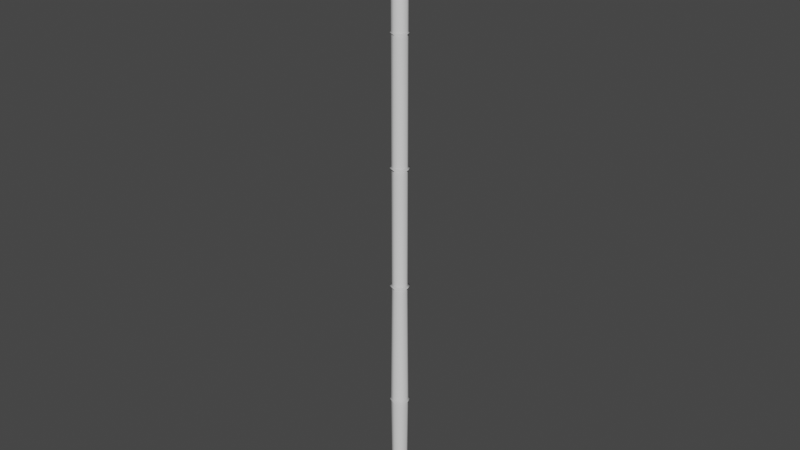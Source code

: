 # Source: bambu.blend  (saved by Blender 2.83.19; exported with 4.5.12 LTS)
import bpy
from mathutils import Matrix  # noqa: F401  (used for matrix-valued properties, if any)

bpy.ops.wm.read_factory_settings(use_empty=True)
scene = bpy.context.scene
scene.name = 'Scene'

# ---- collections
col_collection = bpy.data.collections.new('Collection'); scene.collection.children.link(col_collection)

# ---- world
world_world = bpy.data.worlds.new('World'); scene.world = world_world
world_world.use_nodes = True; world_world.node_tree.nodes.clear()
_N = world_world.node_tree.nodes; _L = world_world.node_tree.links
n0 = _N.new('ShaderNodeOutputWorld'); n0.name = 'World Output'; n0.location = (300, 300)
n1 = _N.new('ShaderNodeBackground'); n1.name = 'Background'; n1.location = (10, 300)
n1.inputs[0].default_value = (0.05088, 0.05088, 0.05088, 1.0)
_L.new(n1.outputs[0], n0.inputs[0])
n0.is_active_output = True
world_world.color = (0.05088, 0.05088, 0.05088)
world_world.use_sun_shadow = False
world_world.sun_shadow_jitter_overblur = 0.0

# ---- meshes
me_cylinder = bpy.data.meshes.new('Cylinder')
me_cylinder.from_pydata([(0.0, 1.0, -1.0), (0.0, 1.0, 1.0), (0.7071, 0.7071, -1.0), (0.7071, 0.7071, 1.0), (1.0, -4.371e-08, -1.0), (1.0, -4.371e-08, 1.0), (0.7071, -0.7071, -1.0), (0.7071, -0.7071, 1.0), (-8.742e-08, -1.0, -1.0), (-8.742e-08, -1.0, 1.0), (-0.7071, -0.7071, -1.0), (-0.7071, -0.7071, 1.0), (-1.0, 1.192e-08, -1.0), (-1.0, 1.192e-08, 1.0), (-0.7071, 0.7071, -1.0), (-0.7071, 0.7071, 1.0), (0.0, 1.0, 0.5796), (0.0, 1.0, 0.5855), (0.7071, 0.7071, 0.5855), (0.7071, 0.7071, 0.5796), (1.0, -4.371e-08, 0.5855), (1.0, -4.371e-08, 0.5796), (0.7071, -0.7071, 0.5855), (0.7071, -0.7071, 0.5796), (-8.742e-08, -1.0, 0.5855), (-8.742e-08, -1.0, 0.5796), (-0.7071, -0.7071, 0.5855), (-0.7071, -0.7071, 0.5796), (-1.0, 1.192e-08, 0.5855), (-1.0, 1.192e-08, 0.5796), (-0.7071, 0.7071, 0.5855), (-0.7071, 0.7071, 0.5796), (0.0, 1.0, -0.21), (0.0, 1.0, -0.1986), (0.0, 1.0, 0.1795), (0.0, 1.0, 0.1882), (0.7071, 0.7071, 0.1882), (0.7071, 0.7071, 0.1795), (0.7071, 0.7071, -0.1986), (0.7071, 0.7071, -0.21), (1.0, -4.371e-08, 0.1882), (1.0, -4.371e-08, 0.1795), (1.0, -4.371e-08, -0.1986), (1.0, -4.371e-08, -0.21), (0.7071, -0.7071, 0.1882), (0.7071, -0.7071, 0.1795), (0.7071, -0.7071, -0.1986), (0.7071, -0.7071, -0.21), (-8.742e-08, -1.0, 0.1882), (-8.742e-08, -1.0, 0.1795), (-8.742e-08, -1.0, -0.1986), (-8.742e-08, -1.0, -0.21), (-0.7071, -0.7071, 0.1882), (-0.7071, -0.7071, 0.1795), (-0.7071, -0.7071, -0.1986), (-0.7071, -0.7071, -0.21), (-1.0, 1.192e-08, 0.1882), (-1.0, 1.192e-08, 0.1795), (-1.0, 1.192e-08, -0.1986), (-1.0, 1.192e-08, -0.21), (-0.7071, 0.7071, 0.1882), (-0.7071, 0.7071, 0.1795), (-0.7071, 0.7071, -0.1986), (-0.7071, 0.7071, -0.21), (1.535e-09, 1.315, -0.6179), (-8.729e-09, 1.141, -0.6125), (0.8065, -0.8065, -0.6125), (0.9299, 0.9299, -0.6179), (-1.084e-07, -1.141, -0.6125), (1.315, -5.815e-08, -0.6179), (-0.8065, -0.8065, -0.6125), (0.9299, -0.9299, -0.6179), (1.141, -5.338e-08, -0.6125), (-1.134e-07, -1.315, -0.6179), (0.8065, 0.8065, -0.6125), (-0.9299, -0.9299, -0.6179), (-0.8065, 0.8065, -0.6125), (-1.315, 1.501e-08, -0.6179), (-1.141, 1.008e-08, -0.6125), (-0.9299, 0.9299, -0.6179), (1.653e-09, 1.265, -0.2032), (0.8942, 0.8942, -0.2032), (1.265, -5.693e-08, -0.2032), (0.8942, -0.8942, -0.2032), (-1.089e-07, -1.265, -0.2032), (-0.8942, -0.8942, -0.2032), (-1.265, 1.343e-08, -0.2032), (-0.8942, 0.8942, -0.2032), (1.436e-09, 1.23, 0.1843), (0.8695, 0.8695, 0.1843), (1.23, -5.519e-08, 0.1843), (0.8695, -0.8695, 0.1843), (-1.061e-07, -1.23, 0.1843), (-0.8695, -0.8695, 0.1843), (-1.23, 1.323e-08, 0.1843), (-0.8695, 0.8695, 0.1843), (1.313e-09, 1.142, 0.5829), (0.8077, 0.8077, 0.5829), (1.142, -5.082e-08, 0.5829), (0.8077, -0.8077, 0.5829), (-9.854e-08, -1.142, 0.5829), (-0.8077, -0.8077, 0.5829), (-1.142, 1.273e-08, 0.5829), (-0.8077, 0.8077, 0.5829), (-0.8057, -0.8057, -0.6243), (-1.084e-07, -1.139, -0.6243), (-0.8057, 0.8057, -0.6243), (-1.139, 1.007e-08, -0.6243), (1.139, -5.332e-08, -0.6243), (0.8057, -0.8057, -0.6243), (-8.736e-09, 1.139, -0.6243), (0.8057, 0.8057, -0.6243)], [], [(17, 1, 3, 18), (18, 3, 5, 20), (20, 5, 7, 22), (22, 7, 9, 24), (24, 9, 11, 26), (26, 11, 13, 28), (3, 1, 15, 13, 11, 9, 7, 5), (28, 13, 15, 30), (30, 15, 1, 17), (0, 2, 4, 6, 8, 10, 12, 14), (107, 77, 79, 106), (43, 47, 66, 72), (60, 31, 16, 35), (27, 101, 102, 29), (104, 75, 77, 107), (65, 64, 79, 76), (56, 29, 31, 60), (18, 20, 98, 97), (105, 73, 75, 104), (51, 55, 70, 68), (52, 27, 29, 56), (22, 24, 100, 99), (109, 71, 73, 105), (111, 67, 69, 108), (48, 25, 27, 52), (19, 16, 96, 97), (108, 69, 71, 109), (77, 78, 76, 79), (44, 23, 25, 48), (26, 28, 102, 101), (40, 21, 23, 44), (23, 21, 98, 99), (110, 64, 67, 111), (36, 19, 21, 40), (30, 17, 96, 103), (39, 43, 72, 74), (35, 16, 19, 36), (27, 25, 100, 101), (106, 79, 64, 110), (51, 47, 83, 84), (33, 34, 37, 38), (60, 35, 88, 95), (43, 39, 81, 82), (38, 37, 41, 42), (52, 56, 94, 93), (62, 33, 80, 87), (42, 41, 45, 46), (16, 31, 103, 96), (51, 68, 66, 47), (54, 58, 86, 85), (46, 45, 49, 50), (44, 48, 92, 91), (37, 34, 88, 89), (50, 49, 53, 54), (61, 57, 94, 95), (75, 70, 78, 77), (46, 50, 84, 83), (54, 53, 57, 58), (36, 40, 90, 89), (63, 59, 86, 87), (58, 57, 61, 62), (53, 49, 92, 93), (32, 65, 76, 63), (38, 42, 82, 81), (62, 61, 34, 33), (45, 41, 90, 91), (78, 59, 63, 76), (70, 55, 59, 78), (68, 70, 75, 73), (68, 73, 71, 66), (72, 66, 71, 69), (74, 72, 69, 67), (74, 67, 64, 65), (39, 74, 65, 32), (82, 83, 47, 43), (55, 51, 84, 85), (55, 85, 86, 59), (63, 87, 80, 32), (33, 38, 81, 80), (42, 46, 83, 82), (50, 54, 85, 84), (58, 62, 87, 86), (37, 89, 90, 41), (45, 91, 92, 49), (53, 93, 94, 57), (95, 88, 34, 61), (35, 36, 89, 88), (40, 44, 91, 90), (48, 52, 93, 92), (56, 60, 95, 94), (29, 102, 103, 31), (23, 99, 100, 25), (97, 98, 21, 19), (28, 30, 103, 102), (24, 26, 101, 100), (20, 22, 99, 98), (17, 18, 97, 96), (14, 106, 110, 0), (0, 110, 111, 2), (4, 108, 109, 6), (2, 111, 108, 4), (6, 109, 105, 8), (8, 105, 104, 10), (10, 104, 107, 12), (12, 107, 106, 14), (32, 80, 81, 39)])
me_cylinder.polygons.foreach_set('use_smooth', [True] * 106)
_uv = me_cylinder.uv_layers.new(name='UVMap')
_uv.uv.foreach_set('vector', [0.9433, 0.4623, 0.8923, 0.4623, 0.8921, 0.399, 0.943, 0.399, 0.943, 0.399, 0.8921, 0.399, 0.8921, 0.3096, 0.943, 0.3096, 0.943, 0.3096, 0.8921, 0.3096, 0.8923, 0.2463, 0.9433, 0.2463, 0.9465, 0.216, 0.8955, 0.216, 0.8953, 0.1527, 0.9463, 0.1527, 0.9463, 0.1527, 0.8953, 0.1527, 0.8953, 0.06326, 0.9463, 0.06326, 0.9463, 0.06326, 0.8953, 0.06326, 0.8955, 0.0, 0.9465, 6.967e-09, 0.2272, 0.6313, 0.2272, 0.7208, 0.1606, 0.784, 0.06654, 0.784, 2.199e-08, 0.7208, 0.0, 0.6313, 0.06654, 0.568, 0.1606, 0.568, 0.3499, 0.9646, 0.2989, 0.9645, 0.2988, 0.9013, 0.3497, 0.9013, 0.3497, 0.9013, 0.2988, 0.9013, 0.2989, 0.8118, 0.3499, 0.8119, 0.06654, 1.0, 0.0, 0.9367, 7.329e-09, 0.8473, 0.06654, 0.784, 0.1606, 0.784, 0.2272, 0.8473, 0.2272, 0.9367, 0.1606, 1.0, 0.09577, 0.303, 0.08751, 0.284, 0.2113, 0.284, 0.203, 0.303, 0.904, 0.8407, 0.9042, 0.7774, 0.9536, 0.7622, 0.9534, 0.8343, 0.398, 0.9013, 0.3499, 0.9013, 0.35, 0.8118, 0.3981, 0.8119, 0.8294, 0.4148, 0.8456, 0.4211, 0.7696, 0.4934, 0.7629, 0.478, 0.01995, 0.3751, 1.466e-08, 0.3672, 0.08751, 0.284, 0.09577, 0.303, 0.2789, 0.193, 0.2988, 0.2008, 0.2113, 0.284, 0.2031, 0.2652, 0.3981, 0.9646, 0.35, 0.9645, 0.3499, 0.9013, 0.398, 0.9013, 0.6688, 0.01536, 0.6022, 0.07861, 0.5861, 0.07225, 0.6621, 1.393e-08, 0.01995, 0.477, 0.0, 0.4849, 1.466e-08, 0.3672, 0.01995, 0.3751, 0.8456, 0.1679, 0.8456, 0.07843, 0.895, 0.07215, 0.895, 0.1742, 0.9521, 0.6095, 0.904, 0.6095, 0.9043, 0.5462, 0.9524, 0.5462, 0.6022, 0.1681, 0.6688, 0.2313, 0.6621, 0.2467, 0.5861, 0.1744, 0.09577, 0.5491, 0.08751, 0.568, 0.0, 0.4849, 0.01995, 0.477, 0.2788, 0.477, 0.2988, 0.4849, 0.2113, 0.568, 0.203, 0.5491, 0.9521, 0.6989, 0.904, 0.6989, 0.904, 0.6095, 0.9521, 0.6095, 0.6022, 0.3253, 0.6022, 0.4148, 0.5861, 0.4211, 0.5861, 0.3189, 0.203, 0.5491, 0.2113, 0.568, 0.08751, 0.568, 0.09577, 0.5491, 0.08751, 0.284, 0.09572, 0.2652, 0.2031, 0.2652, 0.2113, 0.284, 0.9524, 0.7622, 0.9043, 0.7622, 0.904, 0.6989, 0.9521, 0.6989, 0.7629, 0.2313, 0.8294, 0.1681, 0.8456, 0.1744, 0.7696, 0.2467, 0.9914, 0.3096, 0.9433, 0.3096, 0.9435, 0.2463, 0.9916, 0.2463, 0.7629, 0.262, 0.6688, 0.262, 0.6621, 0.2467, 0.7696, 0.2467, 0.2788, 0.3751, 0.2988, 0.3672, 0.2988, 0.4849, 0.2788, 0.477, 0.9914, 0.399, 0.9433, 0.399, 0.9433, 0.3096, 0.9914, 0.3096, 0.8294, 0.07861, 0.7629, 0.01536, 0.7696, 0.0, 0.8456, 0.07225, 0.9042, 0.9302, 0.904, 0.8407, 0.9534, 0.8343, 0.9536, 0.9364, 0.9916, 0.4623, 0.9435, 0.4623, 0.9433, 0.399, 0.9914, 0.399, 0.8294, 0.4148, 0.8294, 0.3253, 0.8456, 0.3189, 0.8456, 0.4211, 0.203, 0.303, 0.2113, 0.284, 0.2988, 0.3672, 0.2788, 0.3751, 0.3288, 0.4544, 0.3954, 0.5177, 0.3829, 0.5462, 0.2988, 0.4662, 0.9932, 0.216, 0.9467, 0.216, 0.9465, 0.1527, 0.993, 0.1527, 0.6042, 0.6343, 0.6042, 0.7237, 0.5782, 0.734, 0.5782, 0.624, 0.4895, 0.5177, 0.556, 0.4544, 0.5861, 0.4662, 0.5019, 0.5462, 0.993, 0.1527, 0.9465, 0.1527, 0.9465, 0.06326, 0.993, 0.06326, 0.7649, 0.571, 0.6708, 0.571, 0.66, 0.5462, 0.7757, 0.5462, 0.3954, 0.2445, 0.4895, 0.2445, 0.5019, 0.2731, 0.3829, 0.2731, 0.993, 0.06326, 0.9465, 0.06326, 0.9467, 6.967e-09, 0.9932, 0.0, 0.6022, 0.4148, 0.6688, 0.478, 0.6621, 0.4934, 0.5861, 0.4211, 0.8456, 0.1679, 0.895, 0.1742, 0.8953, 0.2463, 0.8458, 0.2312, 0.3288, 0.09182, 0.3288, 0.1813, 0.2988, 0.1931, 0.2988, 0.07999, 0.9991, 0.7622, 0.9526, 0.7622, 0.9524, 0.6989, 0.9989, 0.6989, 0.8314, 0.7237, 0.8314, 0.6343, 0.8575, 0.624, 0.8575, 0.734, 0.3914, 0.571, 0.3249, 0.6343, 0.2988, 0.624, 0.3806, 0.5462, 0.9989, 0.6989, 0.9524, 0.6989, 0.9524, 0.6095, 0.9989, 0.6095, 0.3249, 0.7237, 0.3914, 0.787, 0.3806, 0.8118, 0.2988, 0.734, 2.932e-08, 0.2008, 0.01983, 0.193, 0.09572, 0.2652, 0.08751, 0.284, 0.4895, 0.02857, 0.3954, 0.02857, 0.3829, 0.0, 0.5019, 2.787e-08, 0.9989, 0.6095, 0.9524, 0.6095, 0.9526, 0.5462, 0.9991, 0.5462, 0.6708, 0.787, 0.7649, 0.787, 0.7757, 0.8118, 0.66, 0.8118, 0.4895, 0.3017, 0.3954, 0.3017, 0.3829, 0.2731, 0.5019, 0.2731, 0.4448, 0.9646, 0.3983, 0.9645, 0.3981, 0.9013, 0.4446, 0.9013, 0.4855, 0.787, 0.5521, 0.7237, 0.5782, 0.734, 0.4963, 0.8118, 0.2272, 0.6465, 0.2766, 0.6402, 0.2766, 0.7422, 0.2272, 0.7359, 0.556, 0.1813, 0.556, 0.09182, 0.5861, 0.07999, 0.5861, 0.1931, 0.4446, 0.9013, 0.3981, 0.9013, 0.3983, 0.8118, 0.4448, 0.8119, 0.5521, 0.6343, 0.4855, 0.571, 0.4963, 0.5462, 0.5782, 0.624, 0.2769, 0.8144, 0.2274, 0.7992, 0.2272, 0.7359, 0.2766, 0.7422, 0.895, 0.07215, 0.8456, 0.07843, 0.8458, 0.01518, 0.8953, 0.0, 0.01983, 0.091, 0.01983, 0.193, 2.932e-08, 0.2008, 0.0, 0.08319, 0.01983, 0.091, 0.0, 0.08319, 0.08751, 2.787e-08, 0.09572, 0.01885, 0.2031, 0.01885, 0.09572, 0.01885, 0.08751, 2.787e-08, 0.2113, 0.0, 0.2789, 0.091, 0.2031, 0.01885, 0.2113, 0.0, 0.2988, 0.08319, 0.2789, 0.091, 0.2988, 0.08319, 0.2988, 0.2008, 0.2789, 0.193, 0.2274, 0.5832, 0.2769, 0.568, 0.2766, 0.6402, 0.2272, 0.6465, 0.5019, 0.5462, 0.3829, 0.5462, 0.3954, 0.5177, 0.4895, 0.5177, 0.3288, 0.3649, 0.3288, 0.4544, 0.2988, 0.4662, 0.2988, 0.3531, 0.3288, 0.3649, 0.2988, 0.3531, 0.3829, 0.2731, 0.3954, 0.3017, 0.4895, 0.3017, 0.5019, 0.2731, 0.5861, 0.3531, 0.556, 0.3649, 0.4895, 0.2445, 0.556, 0.1813, 0.5861, 0.1931, 0.5019, 0.2731, 0.556, 0.09182, 0.4895, 0.02857, 0.5019, 2.787e-08, 0.5861, 0.07999, 0.3954, 0.02857, 0.3288, 0.09182, 0.2988, 0.07999, 0.3829, 0.0, 0.3288, 0.1813, 0.3954, 0.2445, 0.3829, 0.2731, 0.2988, 0.1931, 0.3914, 0.571, 0.3806, 0.5462, 0.4963, 0.5462, 0.4855, 0.571, 0.5521, 0.6343, 0.5782, 0.624, 0.5782, 0.734, 0.5521, 0.7237, 0.4855, 0.787, 0.4963, 0.8118, 0.3806, 0.8118, 0.3914, 0.787, 0.2988, 0.734, 0.2988, 0.624, 0.3249, 0.6343, 0.3249, 0.7237, 0.6042, 0.7237, 0.6708, 0.787, 0.66, 0.8118, 0.5782, 0.734, 0.7649, 0.787, 0.8314, 0.7237, 0.8575, 0.734, 0.7757, 0.8118, 0.8314, 0.6343, 0.7649, 0.571, 0.7757, 0.5462, 0.8575, 0.624, 0.6708, 0.571, 0.6042, 0.6343, 0.5782, 0.624, 0.66, 0.5462, 0.7629, 0.478, 0.7696, 0.4934, 0.6621, 0.4934, 0.6688, 0.478, 0.7629, 0.262, 0.7696, 0.2467, 0.8456, 0.3189, 0.8294, 0.3253, 0.5861, 0.3189, 0.6621, 0.2467, 0.6688, 0.262, 0.6022, 0.3253, 0.8294, 0.1681, 0.8294, 0.07861, 0.8456, 0.07225, 0.8456, 0.1744, 0.6688, 0.2313, 0.7629, 0.2313, 0.7696, 0.2467, 0.6621, 0.2467, 0.6022, 0.07861, 0.6022, 0.1681, 0.5861, 0.1744, 0.5861, 0.07225, 0.7629, 0.01536, 0.6688, 0.01536, 0.6621, 1.393e-08, 0.7696, 0.0, 0.8918, 0.4141, 0.8456, 0.4203, 0.8456, 0.3184, 0.8918, 0.3246, 0.8918, 0.3246, 0.8456, 0.3184, 0.8458, 0.2463, 0.8921, 0.2614, 0.9999, 0.8404, 0.9536, 0.8343, 0.9538, 0.7622, 1.0, 0.7772, 1.0, 0.9299, 0.9538, 0.9362, 0.9536, 0.8343, 0.9999, 0.8404, 0.904, 0.7773, 0.8578, 0.7923, 0.8575, 0.7202, 0.9038, 0.714, 0.9038, 0.714, 0.8575, 0.7202, 0.8575, 0.6183, 0.9038, 0.6245, 0.9038, 0.6245, 0.8575, 0.6183, 0.8578, 0.5462, 0.904, 0.5613, 0.8921, 0.4774, 0.8458, 0.4924, 0.8456, 0.4203, 0.8918, 0.4141, 0.556, 0.3649, 0.5861, 0.3531, 0.5861, 0.4662, 0.556, 0.4544])
me_cylinder.use_remesh_fix_poles = True
me_cylinder.use_remesh_preserve_attributes = False
me_cylinder.use_mirror_vertex_groups = False
me_cylinder.update()

# ---- objects
ob_cylinder = bpy.data.objects.new('Cylinder', me_cylinder)

# ---- transforms, parenting, visibility, modifiers, constraints
ob_cylinder.location = (0.0, 0.0, 0.0)
ob_cylinder.scale = (0.149, 0.149, 6.086)
ob_cylinder.lineart.crease_threshold = 0.0

# ---- collection membership
col_collection.objects.link(ob_cylinder)

# ---- scene / render settings (as saved in the file)
scene.frame_start = 1; scene.frame_end = 250; scene.frame_set(-1)
scene.render.engine = 'BLENDER_EEVEE_NEXT'
scene.cycles.use_denoising = False
scene.cycles.samples = 128
scene.cycles.sampling_pattern = 'TABULATED_SOBOL'
scene.cycles.use_adaptive_sampling = False
scene.cycles.use_light_tree = False
scene.view_settings.view_transform = 'Filmic'
bpy.context.view_layer.update()

# ---- added for rendering (the .blend has no active camera and no usable light): camera, sun
cam_auto = bpy.data.cameras.new('AutoCamera')
cam_auto.lens = 50.0
cam_auto.sensor_width = 36.0
cam_auto.clip_end = 1000.0
ob_auto_camera = bpy.data.objects.new('AutoCamera', cam_auto)
scene.collection.objects.link(ob_auto_camera)
ob_auto_camera.location = (11.2735, -13.5282, 9.01881)
ob_auto_camera.rotation_euler = (1.09748, -7.21219e-08, 0.694738)
scene.camera = ob_auto_camera
light_auto_sun = bpy.data.lights.new('AutoSun', 'SUN')
light_auto_sun.energy = 3.0
light_auto_sun.angle = 0.0523599
ob_auto_sun = bpy.data.objects.new('AutoSun', light_auto_sun)
scene.collection.objects.link(ob_auto_sun)
ob_auto_sun.rotation_euler = (0.872665, 0.174533, 0.523599)
bpy.context.view_layer.update()
